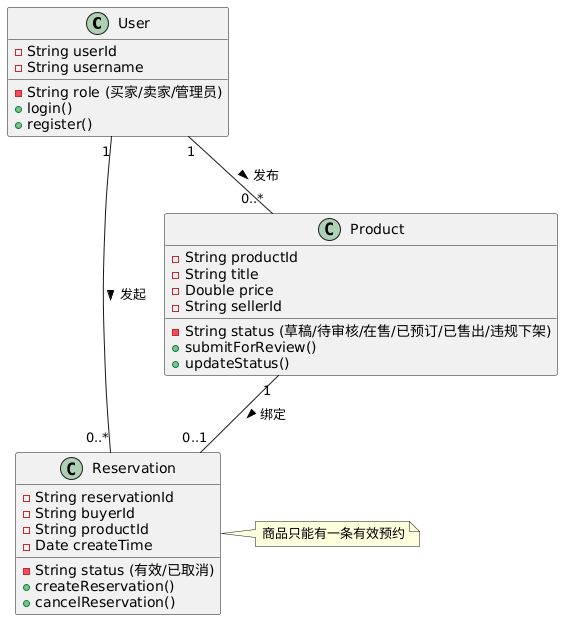

The diagram above was rendered by PlantUML. Its source (embedded in the PNG):
@startuml
class User {
  - String userId
  - String username
  - String role (买家/卖家/管理员)
  + login()
  + register()
}

class Product {
  - String productId
  - String title
  - Double price
  - String status (草稿/待审核/在售/已预订/已售出/违规下架)
  - String sellerId
  + submitForReview()
  + updateStatus()
}

class Reservation {
  - String reservationId
  - String buyerId
  - String productId
  - Date createTime
  - String status (有效/已取消)
  + createReservation()
  + cancelReservation()
}

User "1" -- "0..*" Product : 发布 >
User "1" -- "0..*" Reservation : 发起 >
Product "1" -- "0..1" Reservation : 绑定 > 
note right of Reservation: 商品只能有一条有效预约
@enduml